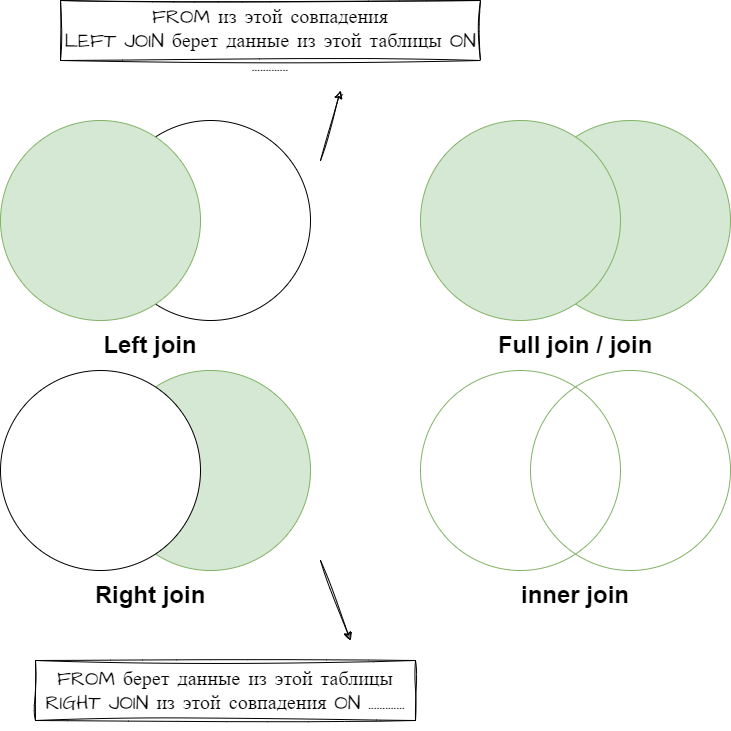

The diagram above was exported from draw.io. Its source (the exported page's mxGraphModel, read from the mxfile embedded in the PNG):
<mxGraphModel dx="1098" dy="828" grid="1" gridSize="10" guides="1" tooltips="1" connect="1" arrows="1" fold="1" page="1" pageScale="1" pageWidth="1169" pageHeight="827" math="0" shadow="0">
  <root>
    <mxCell id="0" />
    <mxCell id="1" parent="0" />
    <mxCell id="oBj2irD8L4XaUDmlvuuy-1" value="" style="ellipse;whiteSpace=wrap;html=1;aspect=fixed;" vertex="1" parent="1">
      <mxGeometry x="230" y="210" width="200" height="200" as="geometry" />
    </mxCell>
    <mxCell id="oBj2irD8L4XaUDmlvuuy-2" value="" style="ellipse;whiteSpace=wrap;html=1;aspect=fixed;fillColor=#d5e8d4;strokeColor=#82b366;" vertex="1" parent="1">
      <mxGeometry x="120" y="210" width="200" height="200" as="geometry" />
    </mxCell>
    <mxCell id="oBj2irD8L4XaUDmlvuuy-3" value="&lt;b&gt;&lt;font style=&quot;font-size: 24px;&quot;&gt;Left join&lt;/font&gt;&lt;/b&gt;" style="text;html=1;strokeColor=none;fillColor=none;align=center;verticalAlign=middle;whiteSpace=wrap;rounded=0;" vertex="1" parent="1">
      <mxGeometry x="210" y="420" width="120" height="30" as="geometry" />
    </mxCell>
    <mxCell id="oBj2irD8L4XaUDmlvuuy-4" value="" style="ellipse;whiteSpace=wrap;html=1;aspect=fixed;fillColor=#d5e8d4;strokeColor=#82b366;" vertex="1" parent="1">
      <mxGeometry x="230" y="460" width="200" height="200" as="geometry" />
    </mxCell>
    <mxCell id="oBj2irD8L4XaUDmlvuuy-5" value="" style="ellipse;whiteSpace=wrap;html=1;aspect=fixed;" vertex="1" parent="1">
      <mxGeometry x="120" y="460" width="200" height="200" as="geometry" />
    </mxCell>
    <mxCell id="oBj2irD8L4XaUDmlvuuy-6" value="&lt;b&gt;&lt;font style=&quot;font-size: 24px;&quot;&gt;Right join&lt;/font&gt;&lt;/b&gt;" style="text;html=1;strokeColor=none;fillColor=none;align=center;verticalAlign=middle;whiteSpace=wrap;rounded=0;" vertex="1" parent="1">
      <mxGeometry x="210" y="670" width="120" height="30" as="geometry" />
    </mxCell>
    <mxCell id="oBj2irD8L4XaUDmlvuuy-7" value="" style="ellipse;whiteSpace=wrap;html=1;aspect=fixed;fillColor=#d5e8d4;strokeColor=#82b366;" vertex="1" parent="1">
      <mxGeometry x="650" y="210" width="200" height="200" as="geometry" />
    </mxCell>
    <mxCell id="oBj2irD8L4XaUDmlvuuy-8" value="" style="ellipse;whiteSpace=wrap;html=1;aspect=fixed;fillColor=#d5e8d4;strokeColor=#82b366;" vertex="1" parent="1">
      <mxGeometry x="540" y="210" width="200" height="200" as="geometry" />
    </mxCell>
    <mxCell id="oBj2irD8L4XaUDmlvuuy-9" value="&lt;b&gt;&lt;font style=&quot;font-size: 24px;&quot;&gt;Full join / join&lt;/font&gt;&lt;/b&gt;" style="text;html=1;strokeColor=none;fillColor=none;align=center;verticalAlign=middle;whiteSpace=wrap;rounded=0;" vertex="1" parent="1">
      <mxGeometry x="600" y="420" width="190" height="30" as="geometry" />
    </mxCell>
    <mxCell id="oBj2irD8L4XaUDmlvuuy-12" value="&lt;b&gt;&lt;font style=&quot;font-size: 24px;&quot;&gt;inner join&lt;/font&gt;&lt;/b&gt;" style="text;html=1;strokeColor=none;fillColor=none;align=center;verticalAlign=middle;whiteSpace=wrap;rounded=0;" vertex="1" parent="1">
      <mxGeometry x="600" y="670" width="190" height="30" as="geometry" />
    </mxCell>
    <mxCell id="oBj2irD8L4XaUDmlvuuy-13" value="" style="group;" vertex="1" connectable="0" parent="1">
      <mxGeometry x="540" y="460" width="310" height="200" as="geometry" />
    </mxCell>
    <mxCell id="oBj2irD8L4XaUDmlvuuy-11" value="" style="ellipse;whiteSpace=wrap;html=1;aspect=fixed;fillColor=none;strokeColor=#82b366;" vertex="1" parent="oBj2irD8L4XaUDmlvuuy-13">
      <mxGeometry width="200" height="200" as="geometry" />
    </mxCell>
    <mxCell id="oBj2irD8L4XaUDmlvuuy-10" value="" style="ellipse;whiteSpace=wrap;html=1;aspect=fixed;fillColor=none;strokeColor=#82b366;gradientColor=none;shadow=0;" vertex="1" parent="oBj2irD8L4XaUDmlvuuy-13">
      <mxGeometry x="110" width="200" height="200" as="geometry" />
    </mxCell>
    <mxCell id="oBj2irD8L4XaUDmlvuuy-15" value="FROM берет данные из этой таблицы &lt;br&gt;RIGHT JOIN из этой совпадения ON ............." style="text;html=1;strokeColor=none;fillColor=none;align=center;verticalAlign=middle;whiteSpace=wrap;rounded=0;fontSize=20;fontFamily=Architects Daughter;" vertex="1" parent="1">
      <mxGeometry x="140" y="740" width="410" height="80" as="geometry" />
    </mxCell>
    <mxCell id="oBj2irD8L4XaUDmlvuuy-17" value="" style="endArrow=classic;html=1;rounded=0;sketch=1;hachureGap=4;jiggle=2;curveFitting=1;fontFamily=Architects Daughter;fontSource=https%3A%2F%2Ffonts.googleapis.com%2Fcss%3Ffamily%3DArchitects%2BDaughter;fontSize=16;" edge="1" parent="1">
      <mxGeometry width="50" height="50" relative="1" as="geometry">
        <mxPoint x="440" y="650" as="sourcePoint" />
        <mxPoint x="470" y="730" as="targetPoint" />
      </mxGeometry>
    </mxCell>
    <mxCell id="oBj2irD8L4XaUDmlvuuy-18" value="" style="rounded=0;whiteSpace=wrap;html=1;sketch=1;hachureGap=4;jiggle=2;curveFitting=1;fontFamily=Architects Daughter;fontSource=https%3A%2F%2Ffonts.googleapis.com%2Fcss%3Ffamily%3DArchitects%2BDaughter;fontSize=20;fillColor=none;" vertex="1" parent="1">
      <mxGeometry x="155" y="750" width="380" height="60" as="geometry" />
    </mxCell>
    <mxCell id="oBj2irD8L4XaUDmlvuuy-19" value="" style="rounded=0;whiteSpace=wrap;html=1;sketch=1;hachureGap=4;jiggle=2;curveFitting=1;fontFamily=Architects Daughter;fontSource=https%3A%2F%2Ffonts.googleapis.com%2Fcss%3Ffamily%3DArchitects%2BDaughter;fontSize=20;fillColor=none;" vertex="1" parent="1">
      <mxGeometry x="180" y="90" width="420" height="60" as="geometry" />
    </mxCell>
    <mxCell id="oBj2irD8L4XaUDmlvuuy-20" value="FROM из этой совпадения&lt;br&gt;LEFT JOIN берет данные из этой таблицы&amp;nbsp;ON ............." style="text;html=1;strokeColor=none;fillColor=none;align=center;verticalAlign=middle;whiteSpace=wrap;rounded=0;fontSize=20;fontFamily=Architects Daughter;" vertex="1" parent="1">
      <mxGeometry x="170" y="90" width="440" height="80" as="geometry" />
    </mxCell>
    <mxCell id="oBj2irD8L4XaUDmlvuuy-22" value="" style="endArrow=classic;html=1;rounded=0;sketch=1;hachureGap=4;jiggle=2;curveFitting=1;fontFamily=Architects Daughter;fontSource=https%3A%2F%2Ffonts.googleapis.com%2Fcss%3Ffamily%3DArchitects%2BDaughter;fontSize=16;" edge="1" parent="1">
      <mxGeometry width="50" height="50" relative="1" as="geometry">
        <mxPoint x="440" y="250" as="sourcePoint" />
        <mxPoint x="460" y="180" as="targetPoint" />
      </mxGeometry>
    </mxCell>
  </root>
</mxGraphModel>